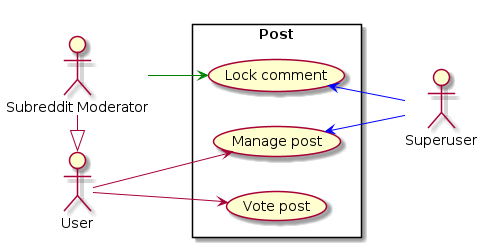

The diagram above was rendered by PlantUML. Its source (embedded in the PNG):
@startuml
skinparam packageStyle rectangle
left to right direction
actor "User" as user
actor "Subreddit Moderator" as mod
actor "Superuser" as su
mod -|> user

rectangle Post as post {
  usecase "Manage post" as post_manage

  usecase "Vote post" as post_vote
  usecase "Lock comment" as post_lock
}

user --> post_manage

user --> post_vote

mod -[#green]-> post_lock

post_manage <-[#blue]- su
post_lock <-[#blue]- su

@enduml